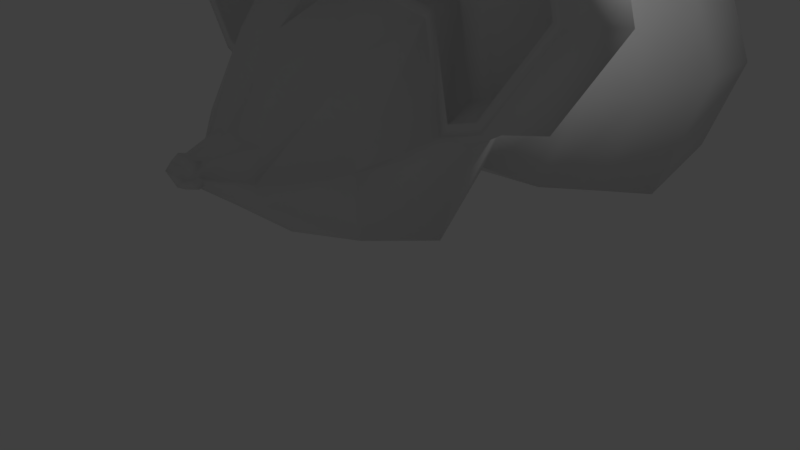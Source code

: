 # Source: RatBadAttempt.blend  (saved by Blender 2.79.0; exported with 4.5.12 LTS)
import bpy
from mathutils import Matrix  # noqa: F401  (used for matrix-valued properties, if any)

bpy.ops.wm.read_factory_settings(use_empty=True)
scene = bpy.context.scene
scene.name = 'Scene'

# ---- collections
col_collection_1 = bpy.data.collections.new('Collection 1'); scene.collection.children.link(col_collection_1)

# ---- materials (node trees are filled in below, after node groups)
mat_material = bpy.data.materials.new('Material')
mat_material.alpha_threshold = 0.0
mat_material.use_transparent_shadow = False
mat_material.roughness = 0.5
mat_material.line_color = (0.0, 0.0, 0.0, 1.0)

# ---- material node trees

# ---- world
world_world = bpy.data.worlds.new('World'); scene.world = world_world
world_world.color = (0.05088, 0.05088, 0.05088)
world_world.use_sun_shadow = False
world_world.sun_shadow_jitter_overblur = 0.0
world_world.cycles.sampling_method = 'MANUAL'

# ---- cameras
cam_camera = bpy.data.cameras.new('Camera')
cam_camera.clip_end = 100.0
cam_camera.lens = 35.0
cam_camera.sensor_width = 32.0
cam_camera.sensor_height = 18.0
cam_camera.ortho_scale = 7.314
cam_camera.dof.focus_distance = 0.0
cam_camera.dof.aperture_fstop = 128.0

# ---- lights
light_lamp = bpy.data.lights.new('Lamp', 'POINT')
light_lamp.transmission_factor = 0.0
light_lamp.cutoff_distance = 30.0
light_lamp.energy = 100.0
light_lamp.shadow_buffer_clip_start = 1.001
light_lamp.shadow_soft_size = 0.1
light_lamp.shadow_maximum_resolution = 0.006
light_lamp.use_absolute_resolution = True

# ---- meshes
me_cube = bpy.data.meshes.new('Cube')
me_cube.from_pydata([(-0.3874, -1.791, -0.5285), (-1.033, 0.9605, -0.6695), (-0.3874, -1.791, 0.1415), (-1.033, 0.9605, 0.6695), (-0.5147, -1.974, -0.1935), (-1.182, 1.189, 1.2e-07), (0.0, 1.099, -0.7954), (0.0, -1.901, -0.615), (0.0, 1.099, 0.7954), (0.0, -1.901, 0.2281), (0.0, 2.933, -1.59), (-1.256, 3.821e-07, -1.256), (-1.647, 4.57e-07, 0.0), (-2.083e-07, -2.919e-07, 1.493), (1.475e-07, 1.574e-07, -1.493), (3.736e-09, -1.188, -1.188), (-1.0, -1.0, -1.0), (-1.311, -1.311, 0.0), (-1.0, -1.0, 1.0), (-6.336e-07, -1.188, 1.188), (0.0, -2.598, -0.06783), (-0.204, -2.42, -0.06783), (0.0, -2.391, -0.2349), (0.0, -2.391, 0.09927), (-0.1535, -2.347, -0.2006), (-0.1535, -2.347, 0.06495), (-0.2309, -2.508, -0.06783), (0.0, -2.475, -0.2569), (0.0, -2.475, 0.1213), (-0.1737, -2.425, -0.2181), (-0.1737, -2.425, 0.08242), (-0.1706, -2.593, -0.06783), (0.0, -2.569, -0.2076), (0.0, -2.569, 0.07189), (-0.1284, -2.532, -0.1789), (-0.1284, -2.532, 0.0432), (-1.786, -0.486, 0.4235), (-1.448, -0.373, 1.511), (-1.703, 0.5053, 0.2665), (-1.35, 0.3854, 1.402), (-0.2146, 0.4579, 1.615), (-0.3593, -0.4421, 1.716), (-2.91, -0.3923, 1.629), (-2.085, 3.512e-07, 0.2665), (-0.2146, 6.262e-08, 1.961), (-2.123, -0.4385, 0.5264), (-2.201, 0.4486, 0.4195), (-1.751, 0.3421, 1.867), (-0.3039, 0.4065, 2.139), (-0.3039, -0.4065, 2.139), (-2.688, 4.868e-07, 0.4195), (-0.3039, 2.306e-07, 2.58), (-2.551, -0.3032, 2.781), (-3.048, 0.3978, 1.607), (-2.649, 0.3034, 2.89), (-1.365, 0.3605, 3.132), (-1.405, -0.3586, 2.996), (-2.978, 8.13e-07, 3.219), (-3.48, 8.812e-07, 1.607), (-1.365, 6.54e-07, 3.523), (-1.703, -0.5053, 0.2665), (-1.35, -0.3854, 1.402), (-0.2146, -0.4579, 1.615), (-2.201, -0.4486, 0.4195), (-1.365, -0.3605, 3.132), (-0.4204, -0.4006, 2.076), (-3.048, -0.3978, 1.607), (-2.649, -0.3034, 2.89), (-1.463, -0.008634, 1.522), (-1.727, 0.01826, 1.831), (-2.051, -0.06552, 0.6655), (-0.5698, -0.03258, 2.013), (-2.422, 0.05209, 2.625), (-1.757, -0.1069, 0.576), (-0.5167, -0.06865, 1.7), (-1.426, 0.003932, 2.813), (-2.734, -0.02534, 1.624), (0.0, 1.928, -1.281), (-1.319, 1.705, -1.078), (-1.56, 2.074, 1.917e-07), (-1.319, 1.705, 1.078), (0.0, 1.928, 1.281), (0.0, 3.978, -1.922), (-1.563, 2.657, -1.339), (-1.862, 3.114, 4.294e-07), (-1.563, 2.657, 1.339), (0.0, 2.933, 1.59), (0.0, 5.113, -1.435), (-1.815, 3.644, -1.618), (-2.176, 4.197, 6.7e-07), (-1.815, 3.644, 1.618), (0.0, 3.978, 1.922), (0.0, 5.896, -0.9619), (-1.817, 4.863, -1.208), (-2.087, 5.276, 1.007e-06), (-1.817, 4.863, 1.208), (0.0, 5.113, 1.435), (-1.359, 5.729, -0.8097), (-1.45, 6.006, 1.236e-06), (-1.359, 5.729, 0.8097), (0.0, 5.896, 0.9619), (0.0, 6.225, 1.236e-06)], [], [(14, 15, 16, 11), (3, 5, 38, 39), (2, 4, 21, 25), (8, 3, 39, 40), (1, 5, 79, 78), (6, 1, 78, 77), (11, 12, 5, 1), (16, 17, 12, 11), (17, 18, 61, 60), (5, 12, 43, 38), (6, 14, 11, 1), (7, 0, 16, 15), (4, 2, 18, 17), (2, 9, 19, 18), (0, 4, 17, 16), (23, 25, 30, 28), (0, 7, 22, 24), (4, 0, 24, 21), (9, 2, 25, 23), (28, 30, 35, 33), (26, 29, 34, 31), (25, 21, 26, 30), (24, 22, 27, 29), (21, 24, 29, 26), (20, 33, 35, 31), (32, 20, 31, 34), (30, 26, 31, 35), (29, 27, 32, 34), (38, 43, 50, 46), (44, 40, 48, 51), (65, 56, 75, 71), (40, 39, 47, 48), (13, 8, 40, 44), (12, 17, 60, 43), (18, 19, 62, 61), (19, 13, 44, 62), (41, 65, 71, 74), (48, 47, 54, 55), (49, 51, 59, 64), (50, 63, 66, 58), (56, 52, 72, 75), (39, 38, 46, 47), (43, 60, 63, 50), (62, 44, 51, 49), (59, 57, 67, 64), (58, 57, 54, 53), (66, 67, 57, 58), (55, 54, 57, 59), (51, 48, 55, 59), (46, 50, 58, 53), (36, 37, 68, 73), (47, 46, 53, 54), (37, 36, 60, 61), (41, 37, 61, 62), (36, 45, 63, 60), (56, 65, 49, 64), (45, 42, 66, 63), (65, 41, 62, 49), (42, 52, 67, 66), (52, 56, 64, 67), (73, 68, 69, 70), (70, 69, 72, 76), (68, 74, 71, 69), (69, 71, 75, 72), (37, 41, 74, 68), (52, 42, 76, 72), (42, 45, 70, 76), (45, 36, 73, 70), (80, 81, 86, 85), (79, 80, 85, 84), (3, 8, 81, 80), (5, 3, 80, 79), (84, 85, 90, 89), (83, 84, 89, 88), (77, 78, 83, 10), (78, 79, 84, 83), (89, 90, 95, 94), (88, 89, 94, 93), (10, 83, 88, 82), (85, 86, 91, 90), (94, 95, 99, 98), (93, 94, 98, 97), (90, 91, 96, 95), (82, 88, 93, 87), (101, 92, 97, 98), (100, 101, 98, 99), (95, 96, 100, 99), (87, 93, 97, 92)])
me_cube.polygons.foreach_set('use_smooth', [True] * 88)
me_cube.materials.append(mat_material)
me_cube.use_remesh_preserve_volume = False
me_cube.use_remesh_preserve_attributes = False
me_cube.use_mirror_vertex_groups = False
me_cube.update()

# ---- objects
ob_cube = bpy.data.objects.new('Cube', me_cube)
ob_lamp = bpy.data.objects.new('Lamp', light_lamp)
ob_camera = bpy.data.objects.new('Camera', cam_camera)

# ---- transforms, parenting, visibility, modifiers, constraints
ob_cube.location = (0.0, 0.0, 1.922)
ob_cube.lock_rotations_4d = False
ob_cube.empty_display_type = 'ARROWS'
ob_cube.lineart.crease_threshold = 0.0
_m = ob_cube.modifiers.new('Mirror', 'MIRROR')
_m.use_clip = True
ob_lamp.location = (4.076, 1.005, 5.904)
ob_lamp.rotation_euler = (0.6503, 0.05522, 1.866)
ob_lamp.lock_rotations_4d = False
ob_lamp.empty_display_type = 'ARROWS'
ob_lamp.color = (0.0, 0.0, 0.0, 0.0)
ob_lamp.lineart.crease_threshold = 0.0
ob_camera.location = (7.481, -6.508, 5.344)
ob_camera.rotation_euler = (1.109, 0.0, 0.8149)
ob_camera.lock_rotations_4d = False
ob_camera.empty_display_type = 'ARROWS'
ob_camera.color = (0.0, 0.0, 0.0, 0.0)
ob_camera.display_type = 'WIRE'
ob_camera.lineart.crease_threshold = 0.0

# ---- collection membership
col_collection_1.objects.link(ob_cube)
col_collection_1.objects.link(ob_lamp)
col_collection_1.objects.link(ob_camera)

# ---- scene / render settings (as saved in the file)
scene.camera = ob_camera
scene.frame_start = 1; scene.frame_end = 250; scene.frame_set(1)
scene.render.engine = 'BLENDER_EEVEE_NEXT'
scene.render.resolution_percentage = 50
scene.render.dither_intensity = 0.0
scene.cycles.use_denoising = False
scene.cycles.samples = 128
scene.cycles.sampling_pattern = 'TABULATED_SOBOL'
scene.cycles.use_adaptive_sampling = False
scene.cycles.use_light_tree = False
scene.cycles.blur_glossy = 0.0
scene.cycles.sample_clamp_indirect = 0.0
scene.view_settings.view_transform = 'Standard'
bpy.context.view_layer.update()
